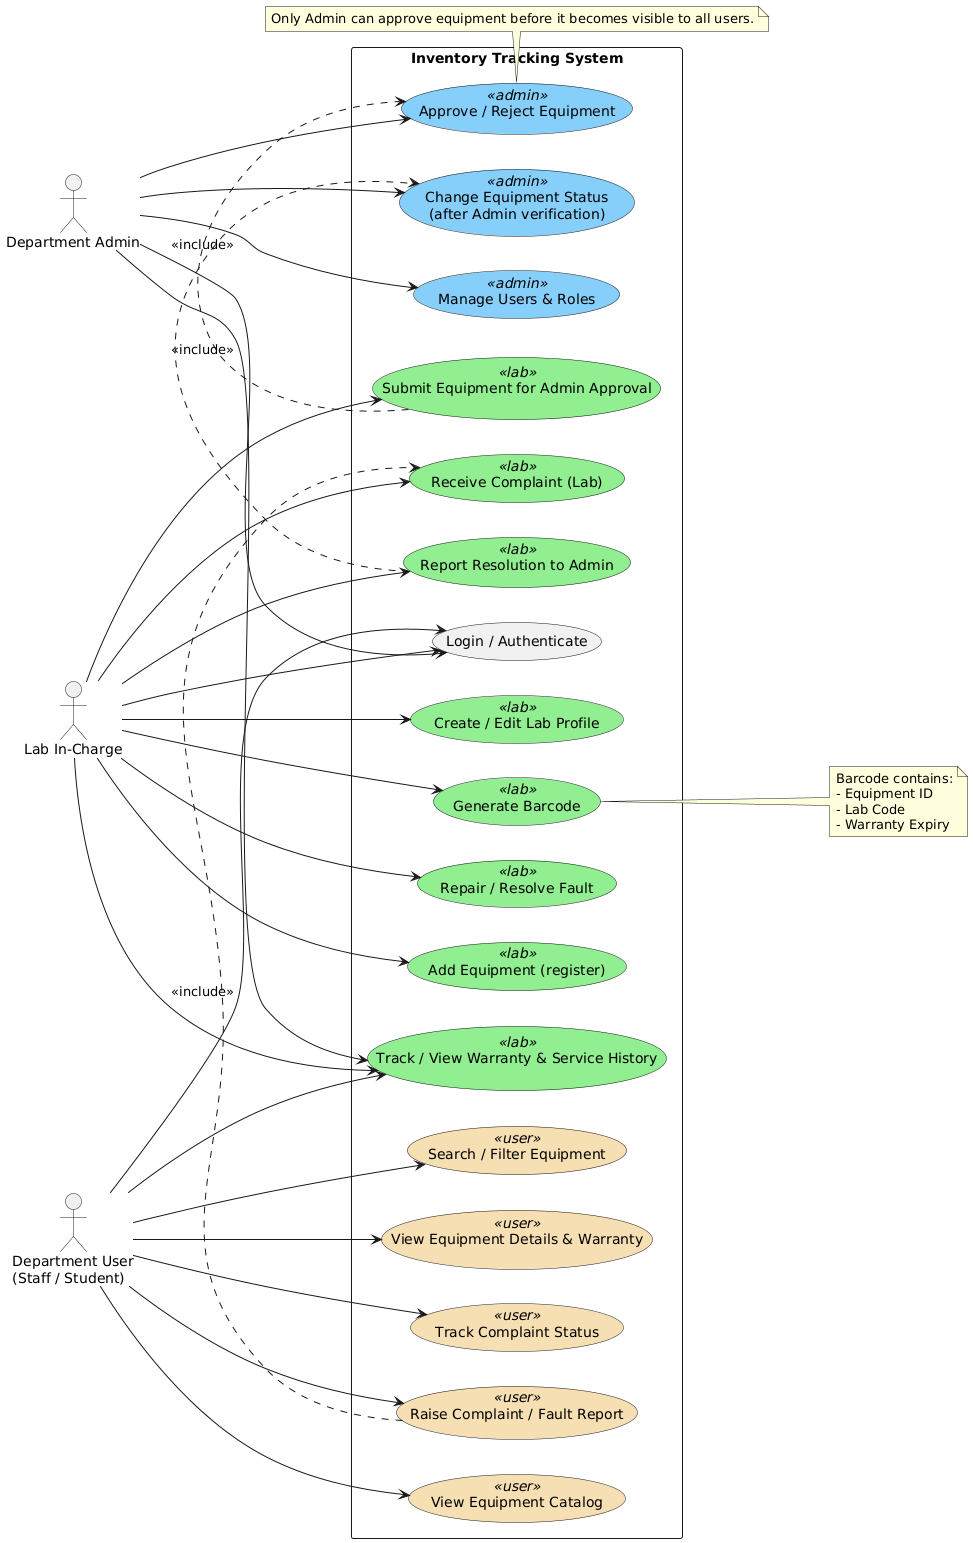

The diagram above was rendered by PlantUML. Its source (embedded in the PNG):
@startuml
left to right direction
skinparam packageStyle rectangle
skinparam usecase {
  BackgroundColor<<admin>> LightSkyBlue
  BackgroundColor<<lab>> LightGreen
  BackgroundColor<<user>> Wheat
}

actor "Department Admin" as Admin
actor "Lab In-Charge" as Lab
actor "Department User\n(Staff / Student)" as User

rectangle "Inventory Tracking System" {
  usecase uc_login as "Login / Authenticate"

  usecase uc_registerLab as "Create / Edit Lab Profile" <<lab>>
  usecase uc_addEquipment as "Add Equipment (register)" <<lab>>
  usecase uc_generateBarcode as "Generate Barcode" <<lab>>
  usecase uc_submitForApproval as "Submit Equipment for Admin Approval" <<lab>>

  usecase uc_approveEquipment as "Approve / Reject Equipment" <<admin>>
  usecase uc_manageUsers as "Manage Users & Roles" <<admin>>

  usecase uc_viewCatalog as "View Equipment Catalog" <<user>>
  usecase uc_searchFilter as "Search / Filter Equipment" <<user>>
  usecase uc_viewEquipmentDetails as "View Equipment Details & Warranty" <<user>>

  usecase uc_raiseComplaint as "Raise Complaint / Fault Report" <<user>>
  usecase uc_trackComplaint as "Track Complaint Status" <<user>>

  usecase uc_receiveComplaint as "Receive Complaint (Lab)" <<lab>>
  usecase uc_repairResolve as "Repair / Resolve Fault" <<lab>>
  usecase uc_reportResolutionToAdmin as "Report Resolution to Admin" <<lab>>

  usecase uc_updateStatusAfterApproval as "Change Equipment Status\n(after Admin verification)" <<admin>>
  usecase uc_warrantyTracking as "Track / View Warranty & Service History" <<lab>> 
}

' Relationships
Admin --> uc_login
Lab --> uc_login
User --> uc_login

Lab --> uc_registerLab
Lab --> uc_addEquipment
Lab --> uc_generateBarcode
Lab --> uc_submitForApproval

uc_submitForApproval .> uc_approveEquipment : <<include>>

Admin --> uc_approveEquipment
Admin --> uc_manageUsers
Admin --> uc_updateStatusAfterApproval

User --> uc_viewCatalog
User --> uc_searchFilter
User --> uc_viewEquipmentDetails

User --> uc_raiseComplaint
User --> uc_trackComplaint

uc_raiseComplaint .> uc_receiveComplaint : <<include>>
Lab --> uc_receiveComplaint
Lab --> uc_repairResolve
Lab --> uc_reportResolutionToAdmin

uc_reportResolutionToAdmin .> uc_updateStatusAfterApproval : <<include>>
Admin --> uc_warrantyTracking
Lab --> uc_warrantyTracking
User --> uc_warrantyTracking

' Extras: constraints / notes
note right of uc_generateBarcode
  Barcode contains:
  - Equipment ID
  - Lab Code
  - Warranty Expiry
end note

note bottom of uc_approveEquipment
  Only Admin can approve equipment before it becomes visible to all users.
end note
@enduml